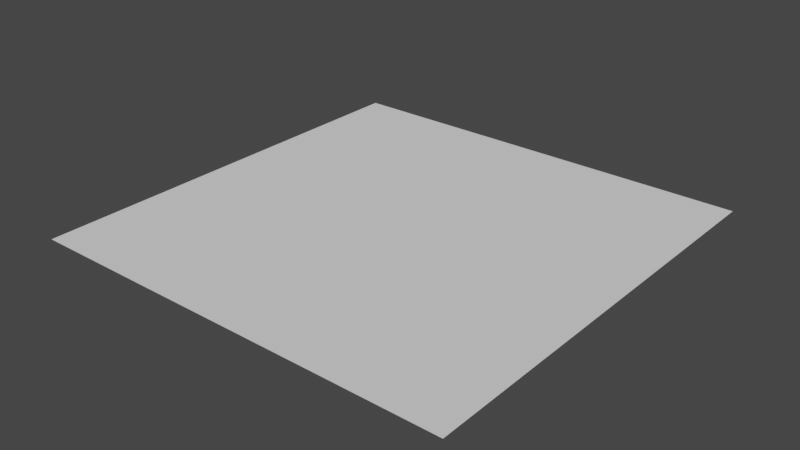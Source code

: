 # Source: 5x5surface.blend  (saved by Blender 3.0.42; exported with 4.5.12 LTS)
import bpy
from mathutils import Matrix  # noqa: F401  (used for matrix-valued properties, if any)

bpy.ops.wm.read_factory_settings(use_empty=True)
scene = bpy.context.scene
scene.name = 'Scene'

# ---- world
world_world = bpy.data.worlds.new('World'); scene.world = world_world
world_world.use_nodes = True; world_world.node_tree.nodes.clear()
_N = world_world.node_tree.nodes; _L = world_world.node_tree.links
n0 = _N.new('ShaderNodeOutputWorld'); n0.name = 'World Output'; n0.location = (300, 300)
n1 = _N.new('ShaderNodeBackground'); n1.name = 'Background'; n1.location = (10, 300)
n1.inputs[0].default_value = (0.05088, 0.05088, 0.05088, 1.0)
_L.new(n1.outputs[0], n0.inputs[0])
n0.is_active_output = True
world_world.color = (0.05088, 0.05088, 0.05088)
world_world.use_sun_shadow = False
world_world.sun_shadow_jitter_overblur = 0.0

# ---- meshes
me_plane = bpy.data.meshes.new('Plane')
me_plane.from_pydata([(-2.001, -1.995, 0.0), (1.99, -2.001, 0.0), (-2.006, 1.99, 0.0), (1.99, 1.99, 0.0), (-2.005, 1.004, 0.0), (1.99, 0.9981, 0.0), (-2.004, -0.01368, 0.0), (1.99, 0.008204, 0.0), (-2.002, -0.9981, 0.0), (1.99, -1.004, 0.0), (-1.006, 1.99, 0.0), (-1.004, 1.002, 0.0), (-1.001, -0.008187, 0.0), (-0.9981, -0.9995, 0.0), (-0.9954, -1.997, 0.0), (-0.005469, 1.99, 0.0), (-0.005467, 1.001, 0.0), (-0.005465, -0.002732, 0.0), (-0.005463, -1.001, 0.0), (-0.005461, -1.998, 0.0), (1.008, 0.9995, 0.0), (1.004, 0.002798, 0.0), (0.9996, -1.002, 0.0), (1.012, 1.99, 0.0), (0.9955, -1.999, 0.0)], [], [(0, 14, 13, 8), (4, 11, 10, 2), (6, 12, 11, 4), (8, 13, 12, 6), (11, 12, 17, 16), (13, 14, 19, 18), (12, 13, 18, 17), (10, 11, 16, 15), (17, 18, 22, 21), (15, 16, 20, 23), (16, 17, 21, 20), (18, 19, 24, 22), (23, 20, 5, 3), (20, 21, 7, 5), (22, 24, 1, 9), (21, 22, 9, 7)])
_uv = me_plane.uv_layers.new(name='UVMap')
_uv.uv.foreach_set('vector', [0.0, 0.0, 0.252, 0.0, 0.2515, 0.2501, 0.0, 0.2502, 0.0, 0.7525, 0.2507, 0.7522, 0.2502, 1.0, 0.0, 1.0, 0.0, 0.4973, 0.2511, 0.4988, 0.2507, 0.7522, 0.0, 0.7525, 0.0, 0.2502, 0.2515, 0.2501, 0.2511, 0.4988, 0.0, 0.4973, 0.2507, 0.7522, 0.2511, 0.4988, 0.5003, 0.5003, 0.5005, 0.752, 0.2515, 0.2501, 0.252, 0.0, 0.5, 0.0, 0.5002, 0.2501, 0.2511, 0.4988, 0.2515, 0.2501, 0.5002, 0.2501, 0.5003, 0.5003, 0.2502, 1.0, 0.2507, 0.7522, 0.5005, 0.752, 0.5007, 1.0, 0.5003, 0.5003, 0.5002, 0.2501, 0.7519, 0.25, 0.753, 0.5019, 0.5007, 1.0, 0.5005, 0.752, 0.7541, 0.7517, 0.7552, 1.0, 0.5005, 0.752, 0.5003, 0.5003, 0.753, 0.5019, 0.7541, 0.7517, 0.5002, 0.2501, 0.5, 0.0, 0.7508, 0.0, 0.7519, 0.25, 0.7552, 1.0, 0.7541, 0.7517, 1.0, 0.7515, 1.0, 1.0, 0.7541, 0.7517, 0.753, 0.5019, 1.0, 0.5034, 1.0, 0.7515, 0.7519, 0.25, 0.7508, 0.0, 1.0, 0.0, 1.0, 0.2499, 0.753, 0.5019, 0.7519, 0.25, 1.0, 0.2499, 1.0, 0.5034])
me_plane.use_remesh_fix_poles = True
me_plane.use_remesh_preserve_attributes = False
me_plane.update()

# ---- objects
ob_plane = bpy.data.objects.new('Plane', me_plane)

# ---- transforms, parenting, visibility, modifiers, constraints
ob_plane.location = (0.0, 0.0, 0.0)

# ---- collection membership
scene.collection.objects.link(ob_plane)

# ---- scene / render settings (as saved in the file)
scene.frame_start = 1; scene.frame_end = 250; scene.frame_set(1)
scene.render.engine = 'BLENDER_EEVEE_NEXT'
scene.cycles.sampling_pattern = 'TABULATED_SOBOL'
scene.cycles.use_light_tree = False
scene.view_settings.view_transform = 'Filmic'
bpy.context.view_layer.update()

# ---- added for rendering (the .blend has no active camera and no usable light): camera, sun
cam_auto = bpy.data.cameras.new('AutoCamera')
cam_auto.lens = 50.0
cam_auto.sensor_width = 36.0
cam_auto.clip_end = 1000.0
ob_auto_camera = bpy.data.objects.new('AutoCamera', cam_auto)
scene.collection.objects.link(ob_auto_camera)
ob_auto_camera.location = (5.21716, -6.27591, 4.18029)
ob_auto_camera.rotation_euler = (1.09748, -7.21219e-08, 0.694738)
scene.camera = ob_auto_camera
light_auto_sun = bpy.data.lights.new('AutoSun', 'SUN')
light_auto_sun.energy = 3.0
light_auto_sun.angle = 0.0523599
ob_auto_sun = bpy.data.objects.new('AutoSun', light_auto_sun)
scene.collection.objects.link(ob_auto_sun)
ob_auto_sun.rotation_euler = (0.872665, 0.174533, 0.523599)
bpy.context.view_layer.update()

